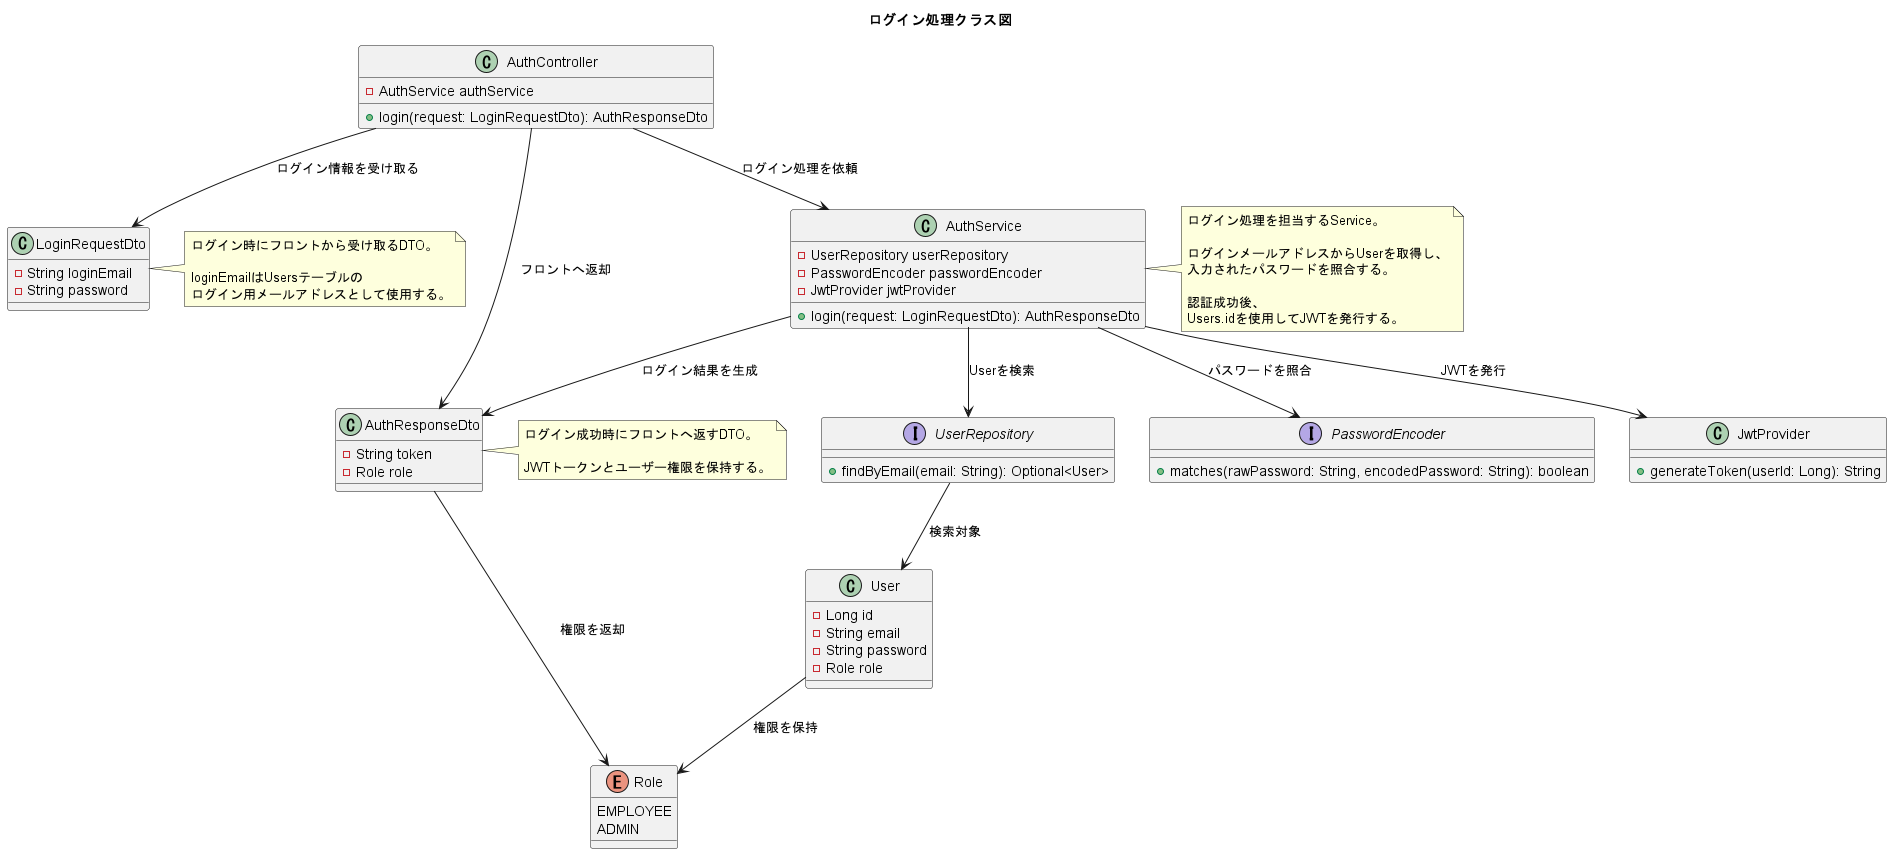

The diagram above was rendered by PlantUML. Its source (embedded in the PNG):
@startuml
title ログイン処理クラス図

class AuthController {
  - AuthService authService
  + login(request: LoginRequestDto): AuthResponseDto
}

class LoginRequestDto {
  - String loginEmail
  - String password
}

note right of LoginRequestDto
ログイン時にフロントから受け取るDTO。

loginEmailはUsersテーブルの
ログイン用メールアドレスとして使用する。
end note

class AuthResponseDto {
  - String token
  - Role role
}

note right of AuthResponseDto
ログイン成功時にフロントへ返すDTO。

JWTトークンとユーザー権限を保持する。
end note

class AuthService {
  - UserRepository userRepository
  - PasswordEncoder passwordEncoder
  - JwtProvider jwtProvider

  + login(request: LoginRequestDto): AuthResponseDto
}

note right of AuthService
ログイン処理を担当するService。

ログインメールアドレスからUserを取得し、
入力されたパスワードを照合する。

認証成功後、
Users.idを使用してJWTを発行する。
end note

interface UserRepository {
  + findByEmail(email: String): Optional<User>
}

class User {
  - Long id
  - String email
  - String password
  - Role role
}

interface PasswordEncoder {
  + matches(rawPassword: String, encodedPassword: String): boolean
}

class JwtProvider {
  + generateToken(userId: Long): String
}

enum Role {
  EMPLOYEE
  ADMIN
}

AuthController --> LoginRequestDto : ログイン情報を受け取る
AuthController --> AuthService : ログイン処理を依頼

AuthService --> UserRepository : Userを検索
UserRepository --> User : 検索対象

AuthService --> PasswordEncoder : パスワードを照合
AuthService --> JwtProvider : JWTを発行

AuthService --> AuthResponseDto : ログイン結果を生成
AuthController --> AuthResponseDto : フロントへ返却

User --> Role : 権限を保持
AuthResponseDto --> Role : 権限を返却

@enduml